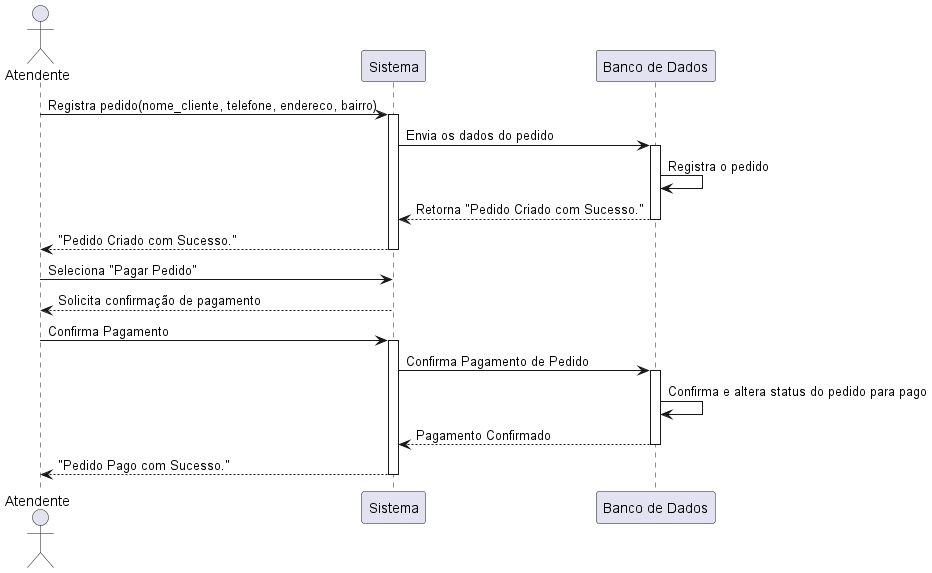

The diagram above was rendered by PlantUML. Its source (embedded in the PNG):
@startuml DSS - Pagar Pedido

    actor Atendente
    participant "Sistema" as Sys
    participant "Banco de Dados" as DB

    ' Atendente registra o pedido do cliente
    Atendente -> Sys: Registra pedido(nome_cliente, telefone, endereco, bairro)
    activate Sys
    Sys -> DB: Envia os dados do pedido
    activate DB
    DB -> DB: Registra o pedido
    DB --> Sys: Retorna "Pedido Criado com Sucesso."
    deactivate DB
    Sys --> Atendente: "Pedido Criado com Sucesso."
    deactivate Sys

    ' Atendente solicita o pagamento do pedido
    Atendente -> Sys: Seleciona "Pagar Pedido"
    Sys --> Atendente: Solicita confirmação de pagamento
    Atendente -> Sys: Confirma Pagamento
    activate Sys
    Sys -> DB: Confirma Pagamento de Pedido
    activate DB
    DB -> DB: Confirma e altera status do pedido para pago
    DB --> Sys: Pagamento Confirmado
    deactivate DB
    Sys --> Atendente: "Pedido Pago com Sucesso."
    deactivate Sys

@enduml